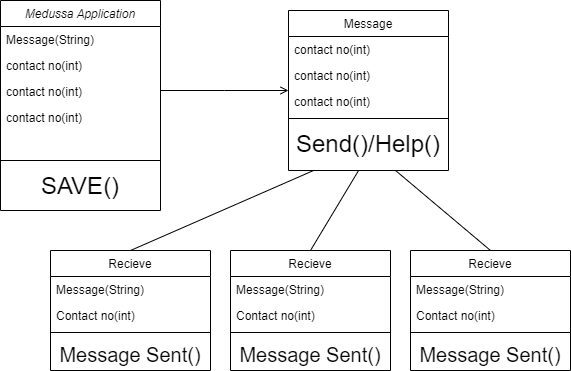

The diagram above was exported from draw.io. Its source (the exported page's mxGraphModel, read from the mxfile embedded in the PNG):
<mxGraphModel dx="880" dy="444" grid="1" gridSize="10" guides="1" tooltips="1" connect="1" arrows="1" fold="1" page="1" pageScale="1" pageWidth="827" pageHeight="1169" math="0" shadow="0">
  <root>
    <mxCell id="WIyWlLk6GJQsqaUBKTNV-0" />
    <mxCell id="WIyWlLk6GJQsqaUBKTNV-1" parent="WIyWlLk6GJQsqaUBKTNV-0" />
    <mxCell id="zkfFHV4jXpPFQw0GAbJ--0" value="Medussa Application" style="swimlane;fontStyle=2;align=center;verticalAlign=top;childLayout=stackLayout;horizontal=1;startSize=26;horizontalStack=0;resizeParent=1;resizeLast=0;collapsible=1;marginBottom=0;rounded=0;shadow=0;strokeWidth=1;" parent="WIyWlLk6GJQsqaUBKTNV-1" vertex="1">
      <mxGeometry x="220" y="110" width="160" height="210" as="geometry">
        <mxRectangle x="230" y="140" width="160" height="26" as="alternateBounds" />
      </mxGeometry>
    </mxCell>
    <mxCell id="zkfFHV4jXpPFQw0GAbJ--1" value="Message(String)" style="text;align=left;verticalAlign=top;spacingLeft=4;spacingRight=4;overflow=hidden;rotatable=0;points=[[0,0.5],[1,0.5]];portConstraint=eastwest;" parent="zkfFHV4jXpPFQw0GAbJ--0" vertex="1">
      <mxGeometry y="26" width="160" height="26" as="geometry" />
    </mxCell>
    <mxCell id="zkfFHV4jXpPFQw0GAbJ--2" value="contact no(int)" style="text;align=left;verticalAlign=top;spacingLeft=4;spacingRight=4;overflow=hidden;rotatable=0;points=[[0,0.5],[1,0.5]];portConstraint=eastwest;rounded=0;shadow=0;html=0;" parent="zkfFHV4jXpPFQw0GAbJ--0" vertex="1">
      <mxGeometry y="52" width="160" height="26" as="geometry" />
    </mxCell>
    <mxCell id="sy6b7GXdUiU2XrVkns-c-0" value="contact no(int)" style="text;align=left;verticalAlign=top;spacingLeft=4;spacingRight=4;overflow=hidden;rotatable=0;points=[[0,0.5],[1,0.5]];portConstraint=eastwest;rounded=0;shadow=0;html=0;" vertex="1" parent="zkfFHV4jXpPFQw0GAbJ--0">
      <mxGeometry y="78" width="160" height="26" as="geometry" />
    </mxCell>
    <mxCell id="sy6b7GXdUiU2XrVkns-c-1" value="contact no(int)" style="text;align=left;verticalAlign=top;spacingLeft=4;spacingRight=4;overflow=hidden;rotatable=0;points=[[0,0.5],[1,0.5]];portConstraint=eastwest;rounded=0;shadow=0;html=0;" vertex="1" parent="zkfFHV4jXpPFQw0GAbJ--0">
      <mxGeometry y="104" width="160" height="26" as="geometry" />
    </mxCell>
    <mxCell id="sy6b7GXdUiU2XrVkns-c-2" value="    " style="text;align=left;verticalAlign=top;spacingLeft=4;spacingRight=4;overflow=hidden;rotatable=0;points=[[0,0.5],[1,0.5]];portConstraint=eastwest;rounded=0;shadow=0;html=0;" vertex="1" parent="zkfFHV4jXpPFQw0GAbJ--0">
      <mxGeometry y="130" width="160" height="26" as="geometry" />
    </mxCell>
    <mxCell id="zkfFHV4jXpPFQw0GAbJ--4" value="" style="line;html=1;strokeWidth=1;align=left;verticalAlign=middle;spacingTop=-1;spacingLeft=3;spacingRight=3;rotatable=0;labelPosition=right;points=[];portConstraint=eastwest;" parent="zkfFHV4jXpPFQw0GAbJ--0" vertex="1">
      <mxGeometry y="156" width="160" height="8" as="geometry" />
    </mxCell>
    <mxCell id="zkfFHV4jXpPFQw0GAbJ--5" value="SAVE()" style="text;align=center;verticalAlign=top;spacingLeft=4;spacingRight=4;overflow=hidden;rotatable=0;points=[[0,0.5],[1,0.5]];portConstraint=eastwest;fontSize=24;" parent="zkfFHV4jXpPFQw0GAbJ--0" vertex="1">
      <mxGeometry y="164" width="160" height="46" as="geometry" />
    </mxCell>
    <mxCell id="zkfFHV4jXpPFQw0GAbJ--6" value="Recieve" style="swimlane;fontStyle=0;align=center;verticalAlign=top;childLayout=stackLayout;horizontal=1;startSize=26;horizontalStack=0;resizeParent=1;resizeLast=0;collapsible=1;marginBottom=0;rounded=0;shadow=0;strokeWidth=1;" parent="WIyWlLk6GJQsqaUBKTNV-1" vertex="1">
      <mxGeometry x="270" y="360" width="160" height="120" as="geometry">
        <mxRectangle x="130" y="380" width="160" height="26" as="alternateBounds" />
      </mxGeometry>
    </mxCell>
    <mxCell id="zkfFHV4jXpPFQw0GAbJ--7" value="Message(String)" style="text;align=left;verticalAlign=top;spacingLeft=4;spacingRight=4;overflow=hidden;rotatable=0;points=[[0,0.5],[1,0.5]];portConstraint=eastwest;" parent="zkfFHV4jXpPFQw0GAbJ--6" vertex="1">
      <mxGeometry y="26" width="160" height="26" as="geometry" />
    </mxCell>
    <mxCell id="zkfFHV4jXpPFQw0GAbJ--8" value="Contact no(int)" style="text;align=left;verticalAlign=top;spacingLeft=4;spacingRight=4;overflow=hidden;rotatable=0;points=[[0,0.5],[1,0.5]];portConstraint=eastwest;rounded=0;shadow=0;html=0;" parent="zkfFHV4jXpPFQw0GAbJ--6" vertex="1">
      <mxGeometry y="52" width="160" height="26" as="geometry" />
    </mxCell>
    <mxCell id="zkfFHV4jXpPFQw0GAbJ--9" value="" style="line;html=1;strokeWidth=1;align=left;verticalAlign=middle;spacingTop=-1;spacingLeft=3;spacingRight=3;rotatable=0;labelPosition=right;points=[];portConstraint=eastwest;" parent="zkfFHV4jXpPFQw0GAbJ--6" vertex="1">
      <mxGeometry y="78" width="160" height="8" as="geometry" />
    </mxCell>
    <mxCell id="zkfFHV4jXpPFQw0GAbJ--11" value="Message Sent()" style="text;align=center;verticalAlign=top;spacingLeft=4;spacingRight=4;overflow=hidden;rotatable=0;points=[[0,0.5],[1,0.5]];portConstraint=eastwest;fontSize=20;" parent="zkfFHV4jXpPFQw0GAbJ--6" vertex="1">
      <mxGeometry y="86" width="160" height="26" as="geometry" />
    </mxCell>
    <mxCell id="zkfFHV4jXpPFQw0GAbJ--17" value="Message" style="swimlane;fontStyle=0;align=center;verticalAlign=top;childLayout=stackLayout;horizontal=1;startSize=26;horizontalStack=0;resizeParent=1;resizeLast=0;collapsible=1;marginBottom=0;rounded=0;shadow=0;strokeWidth=1;" parent="WIyWlLk6GJQsqaUBKTNV-1" vertex="1">
      <mxGeometry x="508" y="120" width="160" height="160" as="geometry">
        <mxRectangle x="550" y="140" width="160" height="26" as="alternateBounds" />
      </mxGeometry>
    </mxCell>
    <mxCell id="sy6b7GXdUiU2XrVkns-c-4" value="contact no(int)" style="text;align=left;verticalAlign=top;spacingLeft=4;spacingRight=4;overflow=hidden;rotatable=0;points=[[0,0.5],[1,0.5]];portConstraint=eastwest;rounded=0;shadow=0;html=0;" vertex="1" parent="zkfFHV4jXpPFQw0GAbJ--17">
      <mxGeometry y="26" width="160" height="26" as="geometry" />
    </mxCell>
    <mxCell id="sy6b7GXdUiU2XrVkns-c-5" value="contact no(int)" style="text;align=left;verticalAlign=top;spacingLeft=4;spacingRight=4;overflow=hidden;rotatable=0;points=[[0,0.5],[1,0.5]];portConstraint=eastwest;rounded=0;shadow=0;html=0;" vertex="1" parent="zkfFHV4jXpPFQw0GAbJ--17">
      <mxGeometry y="52" width="160" height="26" as="geometry" />
    </mxCell>
    <mxCell id="sy6b7GXdUiU2XrVkns-c-6" value="contact no(int)" style="text;align=left;verticalAlign=top;spacingLeft=4;spacingRight=4;overflow=hidden;rotatable=0;points=[[0,0.5],[1,0.5]];portConstraint=eastwest;rounded=0;shadow=0;html=0;" vertex="1" parent="zkfFHV4jXpPFQw0GAbJ--17">
      <mxGeometry y="78" width="160" height="26" as="geometry" />
    </mxCell>
    <mxCell id="zkfFHV4jXpPFQw0GAbJ--23" value="" style="line;html=1;strokeWidth=1;align=left;verticalAlign=middle;spacingTop=-1;spacingLeft=3;spacingRight=3;rotatable=0;labelPosition=right;points=[];portConstraint=eastwest;" parent="zkfFHV4jXpPFQw0GAbJ--17" vertex="1">
      <mxGeometry y="104" width="160" height="8" as="geometry" />
    </mxCell>
    <mxCell id="zkfFHV4jXpPFQw0GAbJ--24" value="Send()/Help()" style="text;align=center;verticalAlign=top;spacingLeft=4;spacingRight=4;overflow=hidden;rotatable=0;points=[[0,0.5],[1,0.5]];portConstraint=eastwest;fontSize=24;" parent="zkfFHV4jXpPFQw0GAbJ--17" vertex="1">
      <mxGeometry y="112" width="160" height="48" as="geometry" />
    </mxCell>
    <mxCell id="zkfFHV4jXpPFQw0GAbJ--26" value="" style="endArrow=open;shadow=0;strokeWidth=1;rounded=0;endFill=1;edgeStyle=elbowEdgeStyle;elbow=vertical;" parent="WIyWlLk6GJQsqaUBKTNV-1" source="zkfFHV4jXpPFQw0GAbJ--0" target="zkfFHV4jXpPFQw0GAbJ--17" edge="1">
      <mxGeometry x="0.5" y="41" relative="1" as="geometry">
        <mxPoint x="380" y="192" as="sourcePoint" />
        <mxPoint x="540" y="192" as="targetPoint" />
        <mxPoint x="-40" y="32" as="offset" />
      </mxGeometry>
    </mxCell>
    <mxCell id="zkfFHV4jXpPFQw0GAbJ--27" value="" style="resizable=0;align=left;verticalAlign=bottom;labelBackgroundColor=none;fontSize=12;" parent="zkfFHV4jXpPFQw0GAbJ--26" connectable="0" vertex="1">
      <mxGeometry x="-1" relative="1" as="geometry">
        <mxPoint y="4" as="offset" />
      </mxGeometry>
    </mxCell>
    <mxCell id="sy6b7GXdUiU2XrVkns-c-7" value="Recieve" style="swimlane;fontStyle=0;align=center;verticalAlign=top;childLayout=stackLayout;horizontal=1;startSize=26;horizontalStack=0;resizeParent=1;resizeLast=0;collapsible=1;marginBottom=0;rounded=0;shadow=0;strokeWidth=1;" vertex="1" parent="WIyWlLk6GJQsqaUBKTNV-1">
      <mxGeometry x="450" y="360" width="160" height="120" as="geometry">
        <mxRectangle x="130" y="380" width="160" height="26" as="alternateBounds" />
      </mxGeometry>
    </mxCell>
    <mxCell id="sy6b7GXdUiU2XrVkns-c-8" value="Message(String)" style="text;align=left;verticalAlign=top;spacingLeft=4;spacingRight=4;overflow=hidden;rotatable=0;points=[[0,0.5],[1,0.5]];portConstraint=eastwest;" vertex="1" parent="sy6b7GXdUiU2XrVkns-c-7">
      <mxGeometry y="26" width="160" height="26" as="geometry" />
    </mxCell>
    <mxCell id="sy6b7GXdUiU2XrVkns-c-9" value="Contact no(int)" style="text;align=left;verticalAlign=top;spacingLeft=4;spacingRight=4;overflow=hidden;rotatable=0;points=[[0,0.5],[1,0.5]];portConstraint=eastwest;rounded=0;shadow=0;html=0;" vertex="1" parent="sy6b7GXdUiU2XrVkns-c-7">
      <mxGeometry y="52" width="160" height="26" as="geometry" />
    </mxCell>
    <mxCell id="sy6b7GXdUiU2XrVkns-c-10" value="" style="line;html=1;strokeWidth=1;align=left;verticalAlign=middle;spacingTop=-1;spacingLeft=3;spacingRight=3;rotatable=0;labelPosition=right;points=[];portConstraint=eastwest;" vertex="1" parent="sy6b7GXdUiU2XrVkns-c-7">
      <mxGeometry y="78" width="160" height="8" as="geometry" />
    </mxCell>
    <mxCell id="sy6b7GXdUiU2XrVkns-c-11" value="Message Sent()" style="text;align=center;verticalAlign=top;spacingLeft=4;spacingRight=4;overflow=hidden;rotatable=0;points=[[0,0.5],[1,0.5]];portConstraint=eastwest;fontSize=20;" vertex="1" parent="sy6b7GXdUiU2XrVkns-c-7">
      <mxGeometry y="86" width="160" height="26" as="geometry" />
    </mxCell>
    <mxCell id="sy6b7GXdUiU2XrVkns-c-12" value="Recieve" style="swimlane;fontStyle=0;align=center;verticalAlign=top;childLayout=stackLayout;horizontal=1;startSize=26;horizontalStack=0;resizeParent=1;resizeLast=0;collapsible=1;marginBottom=0;rounded=0;shadow=0;strokeWidth=1;" vertex="1" parent="WIyWlLk6GJQsqaUBKTNV-1">
      <mxGeometry x="630" y="360" width="160" height="120" as="geometry">
        <mxRectangle x="130" y="380" width="160" height="26" as="alternateBounds" />
      </mxGeometry>
    </mxCell>
    <mxCell id="sy6b7GXdUiU2XrVkns-c-13" value="Message(String)" style="text;align=left;verticalAlign=top;spacingLeft=4;spacingRight=4;overflow=hidden;rotatable=0;points=[[0,0.5],[1,0.5]];portConstraint=eastwest;" vertex="1" parent="sy6b7GXdUiU2XrVkns-c-12">
      <mxGeometry y="26" width="160" height="26" as="geometry" />
    </mxCell>
    <mxCell id="sy6b7GXdUiU2XrVkns-c-14" value="Contact no(int)" style="text;align=left;verticalAlign=top;spacingLeft=4;spacingRight=4;overflow=hidden;rotatable=0;points=[[0,0.5],[1,0.5]];portConstraint=eastwest;rounded=0;shadow=0;html=0;" vertex="1" parent="sy6b7GXdUiU2XrVkns-c-12">
      <mxGeometry y="52" width="160" height="26" as="geometry" />
    </mxCell>
    <mxCell id="sy6b7GXdUiU2XrVkns-c-15" value="" style="line;html=1;strokeWidth=1;align=left;verticalAlign=middle;spacingTop=-1;spacingLeft=3;spacingRight=3;rotatable=0;labelPosition=right;points=[];portConstraint=eastwest;" vertex="1" parent="sy6b7GXdUiU2XrVkns-c-12">
      <mxGeometry y="78" width="160" height="8" as="geometry" />
    </mxCell>
    <mxCell id="sy6b7GXdUiU2XrVkns-c-16" value="Message Sent()" style="text;align=center;verticalAlign=top;spacingLeft=4;spacingRight=4;overflow=hidden;rotatable=0;points=[[0,0.5],[1,0.5]];portConstraint=eastwest;fontSize=20;" vertex="1" parent="sy6b7GXdUiU2XrVkns-c-12">
      <mxGeometry y="86" width="160" height="26" as="geometry" />
    </mxCell>
    <mxCell id="sy6b7GXdUiU2XrVkns-c-17" value="" style="endArrow=none;html=1;rounded=0;exitX=0.5;exitY=0;exitDx=0;exitDy=0;" edge="1" parent="WIyWlLk6GJQsqaUBKTNV-1" source="zkfFHV4jXpPFQw0GAbJ--6" target="zkfFHV4jXpPFQw0GAbJ--24">
      <mxGeometry width="50" height="50" relative="1" as="geometry">
        <mxPoint x="390" y="360" as="sourcePoint" />
        <mxPoint x="560" y="290" as="targetPoint" />
      </mxGeometry>
    </mxCell>
    <mxCell id="sy6b7GXdUiU2XrVkns-c-18" value="" style="endArrow=none;html=1;rounded=0;entryX=0.438;entryY=1;entryDx=0;entryDy=0;entryPerimeter=0;exitX=0.5;exitY=0;exitDx=0;exitDy=0;" edge="1" parent="WIyWlLk6GJQsqaUBKTNV-1" source="sy6b7GXdUiU2XrVkns-c-7" target="zkfFHV4jXpPFQw0GAbJ--24">
      <mxGeometry width="50" height="50" relative="1" as="geometry">
        <mxPoint x="400" y="370" as="sourcePoint" />
        <mxPoint x="580" y="300" as="targetPoint" />
      </mxGeometry>
    </mxCell>
    <mxCell id="sy6b7GXdUiU2XrVkns-c-19" value="" style="endArrow=none;html=1;rounded=0;entryX=0.669;entryY=1;entryDx=0;entryDy=0;entryPerimeter=0;exitX=0.5;exitY=0;exitDx=0;exitDy=0;" edge="1" parent="WIyWlLk6GJQsqaUBKTNV-1" source="sy6b7GXdUiU2XrVkns-c-12" target="zkfFHV4jXpPFQw0GAbJ--24">
      <mxGeometry width="50" height="50" relative="1" as="geometry">
        <mxPoint x="540" y="370" as="sourcePoint" />
        <mxPoint x="588" y="290" as="targetPoint" />
      </mxGeometry>
    </mxCell>
  </root>
</mxGraphModel>